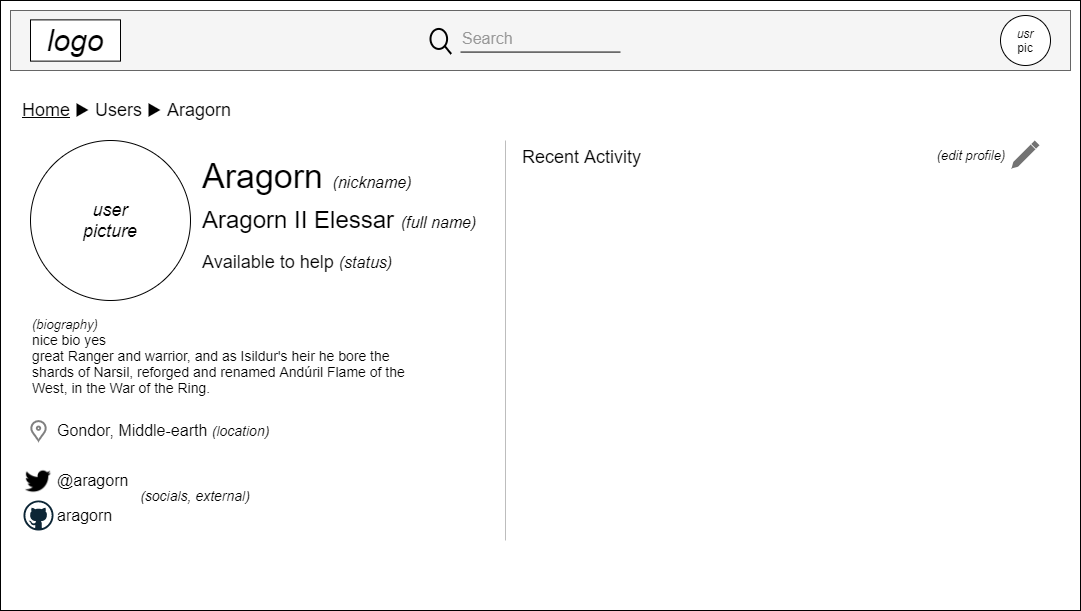

The diagram above was exported from draw.io. Its source (the exported page's mxGraphModel, read from the mxfile embedded in the PNG):
<mxGraphModel dx="1422" dy="786" grid="1" gridSize="10" guides="1" tooltips="1" connect="1" arrows="1" fold="1" page="1" pageScale="1" pageWidth="1169" pageHeight="827" math="0" shadow="0">
  <root>
    <mxCell id="0" />
    <mxCell id="1" parent="0" />
    <mxCell id="ZfBpLvI1V8IwL0O_wUMQ-1" value="" style="rounded=0;whiteSpace=wrap;html=1;fillColor=default;strokeColor=default;fontColor=default;movable=0;resizable=0;rotatable=0;deletable=0;editable=0;connectable=0;" parent="1" vertex="1">
      <mxGeometry x="40" y="80" width="1080" height="610" as="geometry" />
    </mxCell>
    <mxCell id="ZfBpLvI1V8IwL0O_wUMQ-2" value="" style="rounded=0;whiteSpace=wrap;html=1;strokeColor=#666666;fillColor=#f5f5f5;align=left;fontColor=#333333;" parent="1" vertex="1">
      <mxGeometry x="50" y="90" width="1060" height="60" as="geometry" />
    </mxCell>
    <mxCell id="ZfBpLvI1V8IwL0O_wUMQ-3" value="&lt;font style=&quot;font-size: 30px&quot;&gt;&lt;i&gt;logo&lt;/i&gt;&lt;/font&gt;" style="rounded=0;whiteSpace=wrap;html=1;align=center;fillColor=default;strokeColor=default;fontColor=default;" parent="1" vertex="1">
      <mxGeometry x="70" y="99.38" width="90" height="41.25" as="geometry" />
    </mxCell>
    <mxCell id="ZfBpLvI1V8IwL0O_wUMQ-8" value="&lt;span style=&quot;line-height: 1 ; font-size: 12px&quot;&gt;&lt;i&gt;usr&lt;br&gt;&lt;/i&gt;pic&lt;br style=&quot;font-size: 12px&quot;&gt;&lt;/span&gt;" style="ellipse;whiteSpace=wrap;html=1;aspect=fixed;fontSize=12;fontColor=default;strokeColor=default;fillColor=default;align=center;verticalAlign=middle;" parent="1" vertex="1">
      <mxGeometry x="1040" y="95" width="50" height="50" as="geometry" />
    </mxCell>
    <mxCell id="ZfBpLvI1V8IwL0O_wUMQ-11" value="&lt;font style=&quot;font-size: 18px&quot;&gt;&amp;nbsp; &lt;u&gt;Home&lt;/u&gt;&amp;nbsp;▶ Users&amp;nbsp;▶ Aragorn&lt;/font&gt;" style="rounded=0;whiteSpace=wrap;html=1;glass=0;fontSize=14;fontColor=default;strokeColor=none;fillColor=default;align=left;verticalAlign=middle;" parent="1" vertex="1">
      <mxGeometry x="50" y="160" width="250" height="60" as="geometry" />
    </mxCell>
    <mxCell id="ZfBpLvI1V8IwL0O_wUMQ-12" value="&lt;i&gt;user&lt;br&gt;picture&lt;/i&gt;" style="ellipse;whiteSpace=wrap;html=1;aspect=fixed;rounded=1;glass=0;fontSize=18;fontColor=default;strokeColor=default;fillColor=default;align=center;verticalAlign=middle;" parent="1" vertex="1">
      <mxGeometry x="70" y="220" width="160" height="160" as="geometry" />
    </mxCell>
    <mxCell id="ZfBpLvI1V8IwL0O_wUMQ-13" value="Aragorn&amp;nbsp;&lt;i&gt;&lt;font style=&quot;font-size: 16px&quot;&gt;(nickname)&lt;/font&gt;&lt;/i&gt;&lt;br style=&quot;font-size: 24px&quot;&gt;&lt;span style=&quot;font-size: 24px&quot;&gt;Aragorn II Elessar &lt;/span&gt;&lt;i&gt;&lt;font style=&quot;font-size: 16px&quot;&gt;(full name)&lt;/font&gt;&lt;/i&gt;&lt;br&gt;&lt;span style=&quot;font-size: 18px&quot;&gt;Available to help &lt;/span&gt;&lt;i&gt;&lt;font style=&quot;font-size: 16px&quot;&gt;(status)&lt;/font&gt;&lt;/i&gt;" style="text;html=1;align=left;verticalAlign=middle;resizable=0;points=[];autosize=1;strokeColor=none;fillColor=none;fontSize=34;fontColor=default;" parent="1" vertex="1">
      <mxGeometry x="240" y="220" width="290" height="150" as="geometry" />
    </mxCell>
    <mxCell id="ZfBpLvI1V8IwL0O_wUMQ-14" value="&lt;font style=&quot;font-size: 13px&quot;&gt;(edit profile)&lt;/font&gt;" style="rounded=1;whiteSpace=wrap;html=1;glass=0;fontSize=18;fontColor=default;strokeColor=none;fillColor=none;align=center;verticalAlign=middle;fontStyle=2" parent="1" vertex="1">
      <mxGeometry x="971" y="216.5" width="80" height="35" as="geometry" />
    </mxCell>
    <mxCell id="ZfBpLvI1V8IwL0O_wUMQ-15" value="&lt;font size=&quot;1&quot;&gt;&lt;i style=&quot;font-size: 13px&quot;&gt;(biography)&lt;/i&gt;&lt;/font&gt;&lt;br&gt;&lt;font style=&quot;font-size: 14px&quot;&gt;nice bio yes&lt;br&gt;great Ranger and warrior, and as Isildur's heir he bore the shards of Narsil, reforged and renamed Andúril&amp;nbsp;Flame of the West, in the War of the Ring.&lt;/font&gt;" style="rounded=0;whiteSpace=wrap;html=1;glass=0;fontSize=13;fontColor=default;strokeColor=none;fillColor=none;align=left;verticalAlign=top;" parent="1" vertex="1">
      <mxGeometry x="70" y="390" width="390" height="90" as="geometry" />
    </mxCell>
    <mxCell id="ZfBpLvI1V8IwL0O_wUMQ-16" value="" style="dashed=0;aspect=fixed;verticalLabelPosition=bottom;verticalAlign=top;align=center;shape=mxgraph.gmdl.edit;strokeColor=none;fillColor=#737373;shadow=0;sketch=0;rounded=1;glass=0;fontSize=18;fontColor=default;" parent="1" vertex="1">
      <mxGeometry x="1051" y="220" width="28" height="28" as="geometry" />
    </mxCell>
    <mxCell id="ZfBpLvI1V8IwL0O_wUMQ-17" value="Recent Activity" style="rounded=0;whiteSpace=wrap;html=1;glass=0;fontSize=18;fontColor=default;strokeColor=none;fillColor=none;align=left;verticalAlign=top;" parent="1" vertex="1">
      <mxGeometry x="560" y="220" width="370" height="150" as="geometry" />
    </mxCell>
    <mxCell id="ZfBpLvI1V8IwL0O_wUMQ-27" value="" style="line;strokeWidth=1;direction=south;html=1;rounded=1;glass=0;fontSize=18;fontColor=#333333;fillColor=none;align=left;verticalAlign=top;strokeColor=#BDBDBD;labelBackgroundColor=default;" parent="1" vertex="1">
      <mxGeometry x="540" y="220" width="10" height="400" as="geometry" />
    </mxCell>
    <mxCell id="ZfBpLvI1V8IwL0O_wUMQ-28" value="" style="html=1;verticalLabelPosition=bottom;align=right;labelBackgroundColor=#ffffff;verticalAlign=middle;strokeWidth=2;strokeColor=#808080;shadow=0;dashed=0;shape=mxgraph.ios7.icons.location;rounded=1;glass=0;fontSize=18;fontColor=default;fillColor=none;" parent="1" vertex="1">
      <mxGeometry x="70" y="500.01" width="16" height="20" as="geometry" />
    </mxCell>
    <mxCell id="ZfBpLvI1V8IwL0O_wUMQ-29" value="Gondor, Middle-earth &lt;font size=&quot;1&quot;&gt;&lt;i style=&quot;font-size: 14px&quot;&gt;(location)&lt;/i&gt;&lt;/font&gt;" style="text;html=1;strokeColor=none;fillColor=none;align=left;verticalAlign=middle;whiteSpace=wrap;rounded=0;glass=0;labelBackgroundColor=default;fontSize=16;fontColor=default;" parent="1" vertex="1">
      <mxGeometry x="95" y="488.13" width="225" height="43.75" as="geometry" />
    </mxCell>
    <mxCell id="ZfBpLvI1V8IwL0O_wUMQ-30" value="" style="shape=image;html=1;verticalAlign=top;verticalLabelPosition=bottom;labelBackgroundColor=none;imageAspect=0;aspect=fixed;image=https://cdn3.iconfinder.com/data/icons/picons-social/57/03-twitter-128.png;rounded=1;glass=0;fontSize=14;fontColor=#808080;strokeColor=#808080;strokeWidth=1;fillColor=none;labelBorderColor=none;" parent="1" vertex="1">
      <mxGeometry x="63" y="545" width="30" height="30" as="geometry" />
    </mxCell>
    <mxCell id="ZfBpLvI1V8IwL0O_wUMQ-36" value="&lt;i&gt;(socials, external)&lt;/i&gt;" style="text;html=1;strokeColor=none;fillColor=none;align=center;verticalAlign=middle;whiteSpace=wrap;rounded=0;glass=0;labelBackgroundColor=none;labelBorderColor=none;fontSize=14;fontColor=#000000;" parent="1" vertex="1">
      <mxGeometry x="175" y="560" width="120" height="30" as="geometry" />
    </mxCell>
    <mxCell id="ZfBpLvI1V8IwL0O_wUMQ-37" value="@aragorn" style="text;html=1;strokeColor=none;fillColor=none;align=left;verticalAlign=middle;whiteSpace=wrap;rounded=0;glass=0;labelBackgroundColor=none;labelBorderColor=none;fontSize=16;fontColor=#000000;" parent="1" vertex="1">
      <mxGeometry x="95" y="540" width="80" height="40" as="geometry" />
    </mxCell>
    <mxCell id="ZfBpLvI1V8IwL0O_wUMQ-39" value="" style="dashed=0;outlineConnect=0;html=1;align=center;labelPosition=center;verticalLabelPosition=bottom;verticalAlign=top;shape=mxgraph.weblogos.github;rounded=1;glass=0;labelBackgroundColor=none;labelBorderColor=none;fontSize=16;fontColor=#000000;strokeColor=#808080;strokeWidth=1;fillColor=none;" parent="1" vertex="1">
      <mxGeometry x="63" y="580" width="30" height="30" as="geometry" />
    </mxCell>
    <mxCell id="ZfBpLvI1V8IwL0O_wUMQ-40" value="aragorn" style="text;html=1;strokeColor=none;fillColor=none;align=left;verticalAlign=middle;whiteSpace=wrap;rounded=0;glass=0;labelBackgroundColor=none;labelBorderColor=none;fontSize=16;fontColor=#000000;" parent="1" vertex="1">
      <mxGeometry x="95" y="575" width="80" height="40" as="geometry" />
    </mxCell>
    <mxCell id="FV9ZiGN0TGwUMP_Mijoa-1" value="" style="html=1;verticalLabelPosition=bottom;align=center;labelBackgroundColor=#ffffff;verticalAlign=top;strokeWidth=2;strokeColor=#000000;shadow=0;dashed=0;shape=mxgraph.ios7.icons.looking_glass;rounded=1;fontSize=16;fillColor=none;" vertex="1" parent="1">
      <mxGeometry x="470" y="108.44" width="20.72" height="25" as="geometry" />
    </mxCell>
    <mxCell id="FV9ZiGN0TGwUMP_Mijoa-2" value="" style="line;strokeWidth=1;html=1;rounded=1;fontSize=16;fillColor=none;align=left;verticalAlign=top;" vertex="1" parent="1">
      <mxGeometry x="500" y="126.57" width="160" height="10" as="geometry" />
    </mxCell>
    <mxCell id="FV9ZiGN0TGwUMP_Mijoa-3" value="Search" style="text;html=1;strokeColor=none;fillColor=none;align=left;verticalAlign=middle;whiteSpace=wrap;rounded=0;fontSize=16;fontColor=#999999;" vertex="1" parent="1">
      <mxGeometry x="500" y="103.44" width="60" height="30" as="geometry" />
    </mxCell>
  </root>
</mxGraphModel>